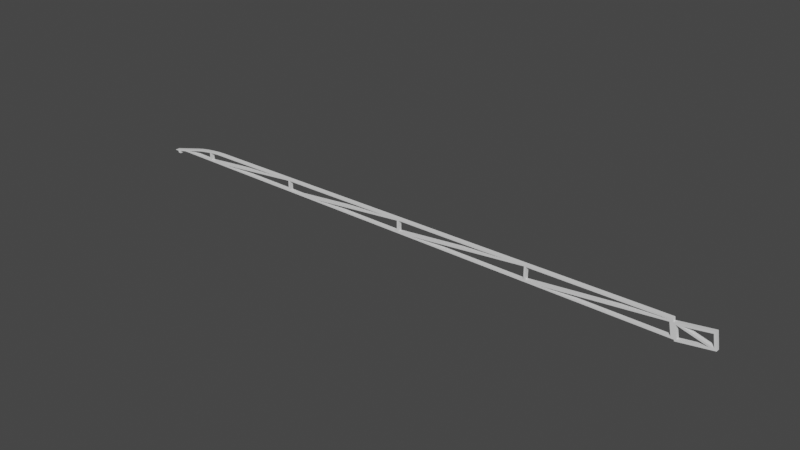 # Source: Spar.blend  (saved by Blender 3.6.13; exported with 4.5.12 LTS)
import bpy
from mathutils import Matrix  # noqa: F401  (used for matrix-valued properties, if any)

bpy.ops.wm.read_factory_settings(use_empty=True)
scene = bpy.context.scene
scene.name = 'Scene'

# ---- collections
col_spar = bpy.data.collections.new('Spar'); scene.collection.children.link(col_spar)

# ---- materials (node trees are filled in below, after node groups)
mat_stldefaultmaterial = bpy.data.materials.new('STLDefaultMaterial')
mat_stldefaultmaterial.use_transparent_shadow = False

# ---- material node trees

# ---- world
world_world = bpy.data.worlds.new('World'); scene.world = world_world
world_world.use_nodes = True; world_world.node_tree.nodes.clear()
_N = world_world.node_tree.nodes; _L = world_world.node_tree.links
n0 = _N.new('ShaderNodeOutputWorld'); n0.name = 'World Output'; n0.location = (300, 300)
n1 = _N.new('ShaderNodeBackground'); n1.name = 'Background'; n1.location = (10, 300)
n1.inputs[0].default_value = (0.05088, 0.05088, 0.05088, 1.0)
_L.new(n1.outputs[0], n0.inputs[0])
n0.is_active_output = True
world_world.color = (0.05088, 0.05088, 0.05088)
world_world.use_sun_shadow = False
world_world.sun_shadow_jitter_overblur = 0.0

# ---- meshes
me_spar = bpy.data.meshes.new('Spar')
me_spar.from_pydata([(-296.8, 1.0, -4.339), (-296.6, 1.0, -4.247), (-293.2, 1.0, -3.378), (-293.2, 1.0, -4.288), (-297.1, 1.0, -4.514), (-297.0, 1.0, -4.464), (16.06, 1.0, -0.3477), (15.95, 1.0, 0.3423), (16.91, 1.0, 0.5602), (17.2, 1.0, -1.406), (-0.259, 1.0, -4.025), (-0.3939, 1.0, -3.366), (3.218, 1.0, -2.546), (14.27, 1.0, -0.8569), (12.68, 1.0, -0.3981), (14.67, 1.0, 0.0532), (-149.3, -1.0, 3.1), (-172.8, -1.0, 0.6433), (-170.3, -1.0, -0.08745), (-141.0, -1.0, 2.977), (-141.0, -1.0, -0.09712), (-140.0, -1.0, -0.08299), (-211.0, -1.0, -2.495), (-210.0, -1.0, -2.495), (-210.0, -1.0, 2.41), (-211.0, -1.0, 2.35), (-225.2, -1.0, 1.86), (-224.4, -1.0, 0.9547), (-260.1, -1.0, 2.671), (-259.9, -1.0, 1.842), (-221.2, -1.0, 2.283), (-2.109, -1.0, 5.743), (-2.0, -1.0, -2.495), (-0.3939, -1.0, -3.366), (-3.173, -1.0, 3.794), (-3.423, -1.0, 4.761), (-70.0, -1.0, 4.003), (-140.0, -1.0, 3.081), (-71.0, -1.0, 3.992), (-123.8, -1.0, -0.4976), (-119.7, -1.0, -1.064), (-71.31, -1.0, 3.988), (-138.7, -1.0, 3.222), (-81.98, -1.0, 3.867), (-263.1, -1.0, 1.755), (-263.7, -1.0, 2.512), (-267.8, -1.0, 2.123), (-270.0, -1.0, 1.835), (-270.0, -1.0, 1.107), (-269.0, -1.0, 1.265), (-268.0, -1.0, 1.352), (-269.0, -1.0, -2.495), (-270.0, -1.0, -2.495), (-270.0, -1.0, -3.366), (-63.39, -1.0, -2.495), (-70.0, -1.0, -2.192), (-71.0, -1.0, -2.297), (-268.0, -1.0, -2.495), (-266.9, -1.0, -2.495), (-257.4, -1.0, -2.495), (-72.89, -1.0, -2.495), (-133.4, -1.0, -2.495), (-202.9, -1.0, -2.495), (-140.0, -1.0, -2.192), (-141.0, -1.0, -2.297), (-193.4, -1.0, -2.495), (-142.9, -1.0, -2.495), (-289.1, 0.9926, -3.373), (-270.0, 0.9926, -3.373), (-270.0, -0.9926, -3.373), (-289.1, -0.9926, -3.373), (-293.2, 0.9926, -4.292), (-293.2, -0.9926, -4.292), (-0.3985, -0.9926, -3.381), (-0.3985, 0.9926, -3.381), (-0.2664, 0.9926, -4.027), (-0.266, -0.9926, -4.028), (-293.2, 0.9926, -5.58), (-293.2, 0.9926, -4.301), (-293.2, -0.9926, -4.301), (-293.2, -0.9926, -5.58), (-294.6, 0.9926, -5.588), (-293.4, 0.9926, -5.588), (-293.3, -0.9926, -5.588), (-294.6, -0.9926, -5.588), (-275.6, -1.0, 0.2173), (-272.2, -1.0, 1.542), (-276.3, -1.0, 0.8256), (-279.8, -1.0, 0.0449), (-289.1, -1.0, -2.339), (-289.1, -1.0, -3.366), (-286.0, -1.0, -2.495), (-281.3, -1.0, -1.134), (-297.1, -1.0, -4.552), (-297.1, -1.0, -4.615), (-296.6, -1.0, -4.622), (-294.9, -1.0, -4.647), (-294.9, -1.0, -5.58), (-294.6, -1.0, -5.58), (-293.2, -1.0, -4.288), (-297.0, -1.0, -4.513), (-293.3, -1.0, -5.58), (-293.2, -1.0, -5.58), (15.11, -1.0, 5.695), (15.95, -1.0, 0.3423), (16.91, -1.0, 0.5602), (-1.707, -1.0, 4.182), (-1.94, -1.0, 5.745), (3.218, -1.0, -2.546), (0.6149, -1.0, -2.944), (-0.5427, -1.0, 3.259), (15.97, -1.0, 6.833), (12.68, -1.0, -0.3981), (14.67, -1.0, 0.0532), (2.167, -1.0, 3.681), (-0.1405, -1.0, 3.322), (16.06, -1.0, -0.3477), (14.27, -1.0, -0.8569), (-0.2587, -1.0, -4.027), (17.2, -1.0, -1.408), (-293.2, -1.0, -3.397), (-296.6, -1.0, -4.304), (-297.0, -1.0, -4.478), (-296.6, -1.0, -4.266), (-270.0, 1.0, -2.495), (-270.0, 1.0, -3.366), (-289.1, 1.0, -3.366), (-289.1, 1.0, -2.32), (-279.8, 1.0, 0.07107), (-276.3, 1.0, 0.853), (-272.2, 1.0, 1.57), (-270.0, 1.0, 1.864), (-270.0, 1.0, 1.107), (-275.6, 1.0, 0.2173), (-286.0, 1.0, -2.495), (-281.3, 1.0, -1.134), (-140.0, 1.0, -2.192), (-116.8, 1.0, 0.2313), (-115.9, 1.0, -0.6675), (-133.4, 1.0, -2.495), (-141.0, 1.0, -0.6386), (-140.0, 1.0, -0.658), (-141.0, 1.0, -2.297), (-142.9, 1.0, -2.495), (-173.9, 1.0, 0.5286), (-170.2, 1.0, -0.07234), (-193.4, 1.0, -2.495), (-202.9, 1.0, -2.495), (-236.7, 1.0, 0.6637), (-238.8, 1.0, -0.5568), (-257.4, 1.0, -2.495), (-266.9, 1.0, -2.495), (-263.7, 1.0, 2.542), (-263.3, 1.0, 1.734), (-268.0, 1.0, 1.352), (-267.8, 1.0, 2.152), (-269.0, 1.0, 1.265), (-269.0, 1.0, -2.495), (-268.0, 1.0, -2.495), (-63.39, 1.0, -2.495), (-2.0, 1.0, -2.495), (-3.423, 1.0, 4.761), (-3.173, 1.0, 3.794), (-71.0, 1.0, 3.992), (-70.0, 1.0, 4.003), (-70.0, 1.0, -2.192), (-211.0, 1.0, -2.495), (-210.0, 1.0, -2.495), (-72.89, 1.0, -2.495), (-71.0, 1.0, -2.297), (-263.1, 1.0, 1.755), (-260.1, 1.0, 2.701), (-2.115, 1.0, 5.774), (-259.9, 1.0, 1.842), (-221.2, 1.0, 2.283), (-71.31, 1.0, 3.988), (-81.98, 1.0, 3.867), (-211.0, 1.0, 2.35), (-210.0, 1.0, 2.41), (-138.7, 1.0, 3.222), (-149.3, 1.0, 3.1), (-141.0, 1.0, 2.977), (-140.0, 1.0, 3.081), (-296.9, 1.0, -4.615), (-297.1, 1.0, -4.615), (-293.2, 1.0, -5.58), (-293.4, 1.0, -5.58), (-294.6, 1.0, -5.58), (-295.1, 1.0, -5.58), (-295.1, 1.0, -4.647), (0.6149, 1.0, -2.944), (-1.945, 1.0, 5.776), (-1.711, 1.0, 4.213), (15.96, 1.0, 6.864), (15.11, 1.0, 5.695), (2.167, 1.0, 3.681), (-0.5427, 1.0, 3.259), (-0.1405, 1.0, 3.322), (-276.4, -0.9926, 0.833), (-276.4, 0.9926, 0.8602), (-279.8, 0.9926, 0.07818), (-279.8, -0.9926, 0.05221), (-260.1, -0.9926, 2.679), (-260.1, 0.9926, 2.709), (-263.7, 0.9926, 2.549), (-263.7, -0.9926, 2.519), (-267.8, 0.9926, 2.159), (-267.8, -0.9926, 2.13), (-293.2, -0.9926, -3.389), (-289.1, -0.9926, -2.331), (-289.1, 0.9926, -2.313), (-293.2, 0.9926, -3.37), (-296.6, 0.9926, -4.24), (-296.6, -0.9926, -4.259), (-295.1, 0.9926, -5.588), (-294.9, -0.9926, -5.588), (-293.2, 0.9926, -5.588), (-293.2, -0.9926, -5.588), (-297.1, 0.9926, -4.514), (-297.1, 0.9926, -4.616), (-297.1, -0.9926, -4.616), (-297.1, -0.9926, -4.549), (-297.1, -0.9926, -4.514), (-297.0, -0.9926, -4.479), (-297.0, 0.9926, -4.465), (-296.6, -0.9926, -4.297), (-296.8, 0.9926, -4.333), (-297.0, 0.9926, -4.455), (-297.0, -0.9926, -4.469), (-270.0, -0.9926, 1.843), (-270.0, 0.9926, 1.871), (-272.2, 0.9926, 1.577), (-272.2, -0.9926, 1.549), (-2.111, -0.9926, 5.751), (-1.941, -0.9926, 5.753), (-1.946, 0.9926, 5.783), (-2.117, 0.9926, 5.781), (17.21, -0.9926, -1.407), (17.21, 0.9926, -1.405), (16.91, 0.9926, 0.5618), (15.97, 0.9926, 6.865), (15.97, -0.9926, 6.834), (16.91, -0.9926, 0.5618), (15.96, 0.9926, 6.871), (-1.698, 0.9926, 4.222), (-1.693, -0.9926, 4.191), (15.97, -0.9926, 6.84), (-1.702, -0.9926, 4.198), (-1.706, 0.9926, 4.228), (-1.937, 0.9926, 5.776), (-1.933, -0.9926, 5.745), (-295.2, 0.9926, -4.654), (-295.0, -0.9926, -4.654), (-297.1, -0.9926, -4.623), (-297.1, 0.9926, -4.622), (-296.9, 0.9926, -4.622), (-0.2576, 0.9926, -4.033), (17.2, 0.9926, -1.414), (17.2, -0.9926, -1.415), (-0.2572, -0.9926, -4.034), (-294.9, -0.9926, -4.662), (-295.1, 0.9926, -4.662), (-295.1, 0.9926, -5.58), (-294.9, -0.9926, -5.58), (-0.4074, 0.9926, -3.373), (-0.4074, -0.9926, -3.373)], [], [(0, 1, 2), (2, 3, 4), (4, 5, 0), (2, 4, 0), (6, 7, 8), (9, 10, 11), (11, 12, 13), (13, 14, 15), (6, 8, 9), (13, 15, 6), (9, 11, 13), (6, 9, 13), (16, 17, 18), (19, 20, 21), (16, 18, 19), (22, 23, 24), (25, 22, 24), (26, 27, 25), (28, 29, 30), (30, 26, 25), (30, 25, 24), (31, 28, 30), (32, 33, 31), (34, 32, 31), (31, 30, 24), (31, 24, 16), (35, 34, 31), (36, 35, 31), (19, 21, 37), (16, 19, 37), (38, 36, 31), (39, 40, 41), (41, 38, 31), (16, 37, 42), (43, 39, 41), (31, 16, 42), (43, 41, 31), (42, 43, 31), (44, 29, 28), (28, 45, 46), (46, 47, 48), (46, 48, 49), (44, 28, 46), (50, 44, 46), (46, 49, 51), (51, 52, 53), (53, 33, 32), (54, 34, 35), (53, 32, 54), (50, 46, 51), (54, 35, 55), (55, 36, 38), (55, 38, 56), (57, 50, 51), (27, 26, 58), (57, 51, 53), (59, 27, 58), (58, 57, 53), (54, 55, 56), (54, 56, 60), (59, 58, 53), (22, 59, 53), (53, 54, 60), (61, 40, 39), (53, 60, 61), (23, 22, 53), (18, 17, 62), (62, 23, 53), (61, 39, 63), (63, 21, 20), (63, 20, 64), (65, 18, 62), (63, 64, 66), (65, 62, 53), (61, 63, 66), (66, 65, 53), (53, 61, 66), (67, 68, 69), (67, 69, 70), (71, 67, 70), (71, 70, 72), (73, 74, 75), (73, 75, 76), (77, 78, 79), (77, 79, 80), (81, 82, 83), (81, 83, 84), (85, 48, 47), (47, 86, 87), (87, 88, 89), (89, 90, 53), (53, 52, 91), (92, 85, 47), (89, 53, 91), (92, 47, 87), (89, 91, 92), (87, 89, 92), (93, 94, 95), (96, 97, 98), (93, 95, 96), (99, 100, 93), (101, 102, 99), (96, 98, 101), (99, 93, 96), (96, 101, 99), (103, 104, 105), (106, 107, 31), (33, 108, 109), (33, 109, 110), (106, 31, 33), (103, 105, 111), (112, 113, 114), (114, 103, 111), (106, 33, 110), (115, 112, 114), (106, 110, 115), (114, 111, 106), (106, 115, 114), (116, 113, 112), (117, 108, 33), (116, 112, 117), (105, 104, 116), (33, 118, 119), (117, 33, 119), (119, 105, 116), (116, 117, 119), (120, 99, 90), (120, 90, 89), (121, 122, 100), (100, 99, 120), (120, 123, 121), (121, 100, 120), (124, 125, 126), (126, 127, 128), (128, 129, 130), (130, 131, 132), (130, 132, 133), (126, 128, 130), (134, 124, 126), (130, 133, 135), (135, 134, 126), (126, 130, 135), (136, 137, 138), (136, 138, 139), (140, 141, 136), (142, 140, 136), (142, 136, 139), (143, 142, 139), (144, 145, 146), (147, 144, 146), (148, 149, 150), (151, 148, 150), (152, 153, 154), (131, 155, 152), (156, 132, 131), (125, 124, 157), (156, 131, 152), (11, 125, 157), (156, 152, 154), (156, 154, 158), (159, 160, 11), (161, 162, 159), (163, 164, 165), (165, 161, 159), (157, 156, 158), (11, 157, 158), (11, 158, 151), (11, 151, 150), (11, 150, 166), (11, 166, 167), (11, 167, 147), (11, 147, 146), (11, 146, 143), (11, 143, 139), (11, 139, 168), (169, 163, 165), (159, 11, 168), (169, 165, 159), (168, 169, 159), (170, 153, 152), (152, 171, 172), (172, 11, 160), (172, 160, 162), (173, 170, 152), (149, 148, 174), (174, 173, 152), (172, 162, 161), (161, 164, 163), (175, 138, 137), (172, 161, 163), (175, 137, 176), (172, 163, 175), (174, 152, 172), (177, 149, 174), (167, 166, 177), (178, 167, 177), (172, 175, 176), (172, 176, 179), (178, 177, 174), (145, 144, 180), (178, 174, 172), (181, 145, 180), (180, 178, 172), (180, 172, 179), (141, 140, 181), (180, 179, 182), (182, 141, 181), (182, 181, 180), (126, 3, 2), (126, 2, 127), (183, 184, 4), (3, 185, 186), (187, 188, 189), (3, 186, 187), (183, 4, 3), (3, 187, 189), (183, 3, 189), (190, 12, 11), (172, 191, 192), (193, 8, 7), (193, 7, 194), (11, 172, 192), (192, 193, 194), (195, 15, 14), (192, 194, 195), (190, 11, 192), (196, 190, 192), (192, 195, 14), (197, 196, 192), (192, 14, 197), (198, 199, 200), (198, 200, 201), (202, 203, 204), (202, 204, 205), (205, 204, 206), (205, 206, 207), (208, 209, 201), (201, 200, 210), (211, 212, 213), (201, 210, 211), (213, 208, 201), (201, 211, 213), (214, 81, 84), (214, 84, 215), (83, 82, 216), (83, 216, 217), (218, 219, 220), (220, 221, 222), (222, 223, 224), (224, 218, 220), (220, 222, 224), (225, 213, 212), (226, 227, 228), (225, 212, 226), (226, 228, 225), (229, 207, 206), (230, 231, 232), (229, 206, 230), (230, 232, 229), (202, 233, 234), (234, 235, 236), (236, 203, 202), (234, 236, 202), (237, 238, 239), (239, 240, 241), (241, 242, 237), (239, 241, 237), (232, 231, 199), (232, 199, 198), (243, 244, 245), (243, 245, 246), (247, 248, 249), (247, 249, 250), (251, 252, 253), (253, 254, 255), (253, 255, 251), (256, 257, 258), (256, 258, 259), (96, 95, 94), (260, 261, 262), (260, 262, 263), (264, 11, 74), (71, 78, 3), (265, 73, 33), (72, 99, 79), (77, 216, 185), (5, 224, 227), (217, 80, 102), (122, 228, 223), (240, 193, 243), (244, 192, 248), (249, 191, 235), (75, 10, 256), (238, 257, 9), (241, 246, 111), (245, 247, 106), (107, 250, 234), (76, 259, 118), (258, 237, 119), (254, 219, 184), (261, 251, 189), (262, 188, 214), (220, 253, 94), (263, 215, 97), (260, 96, 252), (261, 260, 252), (261, 252, 251), (125, 11, 264), (125, 264, 68), (68, 67, 126), (68, 126, 125), (67, 71, 3), (67, 3, 126), (69, 265, 33), (69, 33, 53), (53, 90, 70), (53, 70, 69), (120, 89, 209), (120, 209, 208), (78, 77, 185), (78, 185, 3), (82, 81, 187), (82, 187, 186), (206, 204, 152), (206, 152, 155), (203, 236, 172), (203, 172, 171), (218, 224, 5), (218, 5, 4), (226, 212, 1), (226, 1, 0), (212, 211, 2), (212, 2, 1), (129, 128, 200), (129, 200, 199), (199, 231, 130), (199, 130, 129), (214, 215, 263), (214, 263, 262), (210, 200, 128), (210, 128, 127), (83, 217, 102), (83, 102, 101), (101, 98, 84), (101, 84, 83), (207, 229, 47), (207, 47, 46), (233, 202, 28), (233, 28, 31), (46, 45, 205), (46, 205, 207), (225, 228, 122), (225, 122, 121), (121, 123, 213), (121, 213, 225), (229, 232, 86), (229, 86, 47), (232, 198, 87), (232, 87, 86), (198, 201, 88), (198, 88, 87), (8, 193, 240), (8, 240, 239), (193, 192, 244), (193, 244, 243), (192, 191, 249), (192, 249, 248), (11, 10, 75), (11, 75, 74), (239, 238, 9), (239, 9, 8), (242, 241, 111), (242, 111, 105), (246, 245, 106), (246, 106, 111), (247, 250, 107), (247, 107, 106), (73, 76, 118), (73, 118, 33), (259, 258, 119), (259, 119, 118), (255, 254, 184), (255, 184, 183), (183, 189, 251), (183, 251, 255), (81, 214, 188), (81, 188, 187), (221, 220, 94), (221, 94, 93), (98, 97, 215), (98, 215, 84), (224, 223, 228), (224, 228, 227), (90, 99, 72), (90, 72, 70), (93, 100, 222), (93, 222, 221), (253, 252, 96), (253, 96, 94), (243, 246, 241), (243, 241, 240), (236, 235, 191), (236, 191, 172), (186, 185, 216), (186, 216, 82), (105, 119, 237), (105, 237, 242), (248, 247, 245), (248, 245, 244), (4, 184, 219), (4, 219, 218), (10, 9, 257), (10, 257, 256), (211, 210, 127), (211, 127, 2), (235, 234, 250), (235, 250, 249), (97, 96, 260), (97, 260, 263), (256, 259, 76), (256, 76, 75), (100, 122, 223), (100, 223, 222), (238, 237, 258), (238, 258, 257), (155, 131, 230), (155, 230, 206), (74, 73, 265), (74, 265, 264), (89, 88, 201), (89, 201, 209), (171, 152, 204), (171, 204, 203), (202, 205, 45), (202, 45, 28), (99, 102, 80), (99, 80, 79), (77, 80, 217), (77, 217, 216), (131, 130, 231), (131, 231, 230), (71, 72, 79), (71, 79, 78), (0, 5, 227), (0, 227, 226), (254, 253, 220), (254, 220, 219), (189, 188, 262), (189, 262, 261), (123, 120, 208), (123, 208, 213), (31, 107, 234), (31, 234, 233), (68, 264, 265), (68, 265, 69), (150, 59, 22), (150, 22, 166), (139, 61, 60), (139, 60, 168), (146, 65, 66), (146, 66, 143), (167, 23, 62), (167, 62, 147), (32, 160, 159), (32, 159, 54), (160, 32, 34), (160, 34, 162), (124, 134, 91), (52, 51, 157), (124, 91, 52), (52, 157, 124), (158, 57, 58), (158, 58, 151), (16, 24, 178), (16, 178, 180), (35, 36, 164), (35, 164, 161), (38, 41, 175), (38, 175, 163), (43, 42, 179), (43, 179, 176), (30, 29, 173), (30, 173, 174), (196, 110, 109), (196, 109, 190), (7, 6, 116), (104, 103, 194), (7, 116, 104), (7, 104, 194), (108, 117, 13), (13, 12, 190), (190, 109, 108), (13, 190, 108), (103, 114, 195), (103, 195, 194), (115, 110, 196), (115, 196, 197), (92, 91, 134), (92, 134, 135), (29, 44, 170), (29, 170, 173), (170, 44, 50), (50, 154, 153), (50, 153, 170), (156, 49, 48), (48, 85, 133), (133, 132, 156), (48, 133, 156), (85, 92, 135), (85, 135, 133), (36, 55, 165), (36, 165, 164), (38, 163, 169), (38, 169, 56), (141, 182, 37), (21, 63, 136), (141, 37, 21), (21, 136, 141), (20, 19, 181), (181, 140, 142), (142, 64, 20), (20, 181, 142), (178, 24, 23), (178, 23, 167), (166, 22, 25), (166, 25, 177), (50, 57, 158), (50, 158, 154), (157, 51, 49), (157, 49, 156), (34, 54, 159), (34, 159, 162), (168, 60, 56), (168, 56, 169), (165, 55, 35), (165, 35, 161), (175, 41, 40), (40, 61, 139), (139, 138, 175), (40, 139, 175), (143, 66, 64), (143, 64, 142), (137, 136, 63), (39, 43, 176), (137, 63, 39), (39, 176, 137), (42, 37, 182), (42, 182, 179), (181, 19, 18), (18, 65, 146), (146, 145, 181), (18, 146, 181), (17, 16, 180), (180, 144, 147), (147, 62, 17), (17, 180, 147), (177, 25, 27), (27, 59, 150), (150, 149, 177), (27, 150, 177), (148, 151, 58), (58, 26, 30), (30, 174, 148), (58, 30, 148), (14, 13, 117), (117, 112, 115), (115, 197, 14), (14, 117, 115), (113, 116, 6), (15, 195, 114), (113, 6, 15), (15, 114, 113)])
me_spar.materials.append(mat_stldefaultmaterial)
me_spar.update()

# ---- objects
ob_spar = bpy.data.objects.new('Spar', me_spar)

# ---- transforms, parenting, visibility, modifiers, constraints
ob_spar.location = (0.0, 0.0, 0.0)

# ---- collection membership
col_spar.objects.link(ob_spar)

# ---- scene / render settings (as saved in the file)
scene.frame_start = 1; scene.frame_end = 250; scene.frame_set(1)
scene.render.engine = 'BLENDER_EEVEE_NEXT'
scene.cycles.sampling_pattern = 'TABULATED_SOBOL'
scene.view_settings.view_transform = 'Filmic'
scene.unit_settings.scale_length = 0.001
bpy.context.view_layer.update()

# ---- added for rendering (the .blend has no active camera and no usable light): camera, sun
cam_auto = bpy.data.cameras.new('AutoCamera')
cam_auto.lens = 50.0
cam_auto.sensor_width = 36.0
cam_auto.clip_end = 5107.95
ob_auto_camera = bpy.data.objects.new('AutoCamera', cam_auto)
scene.collection.objects.link(ob_auto_camera)
ob_auto_camera.location = (151.102, -349.263, 233.484)
ob_auto_camera.rotation_euler = (1.09748, -7.21219e-08, 0.694738)
scene.camera = ob_auto_camera
light_auto_sun = bpy.data.lights.new('AutoSun', 'SUN')
light_auto_sun.energy = 3.0
light_auto_sun.angle = 0.0523599
ob_auto_sun = bpy.data.objects.new('AutoSun', light_auto_sun)
scene.collection.objects.link(ob_auto_sun)
ob_auto_sun.rotation_euler = (0.872665, 0.174533, 0.523599)
bpy.context.view_layer.update()
